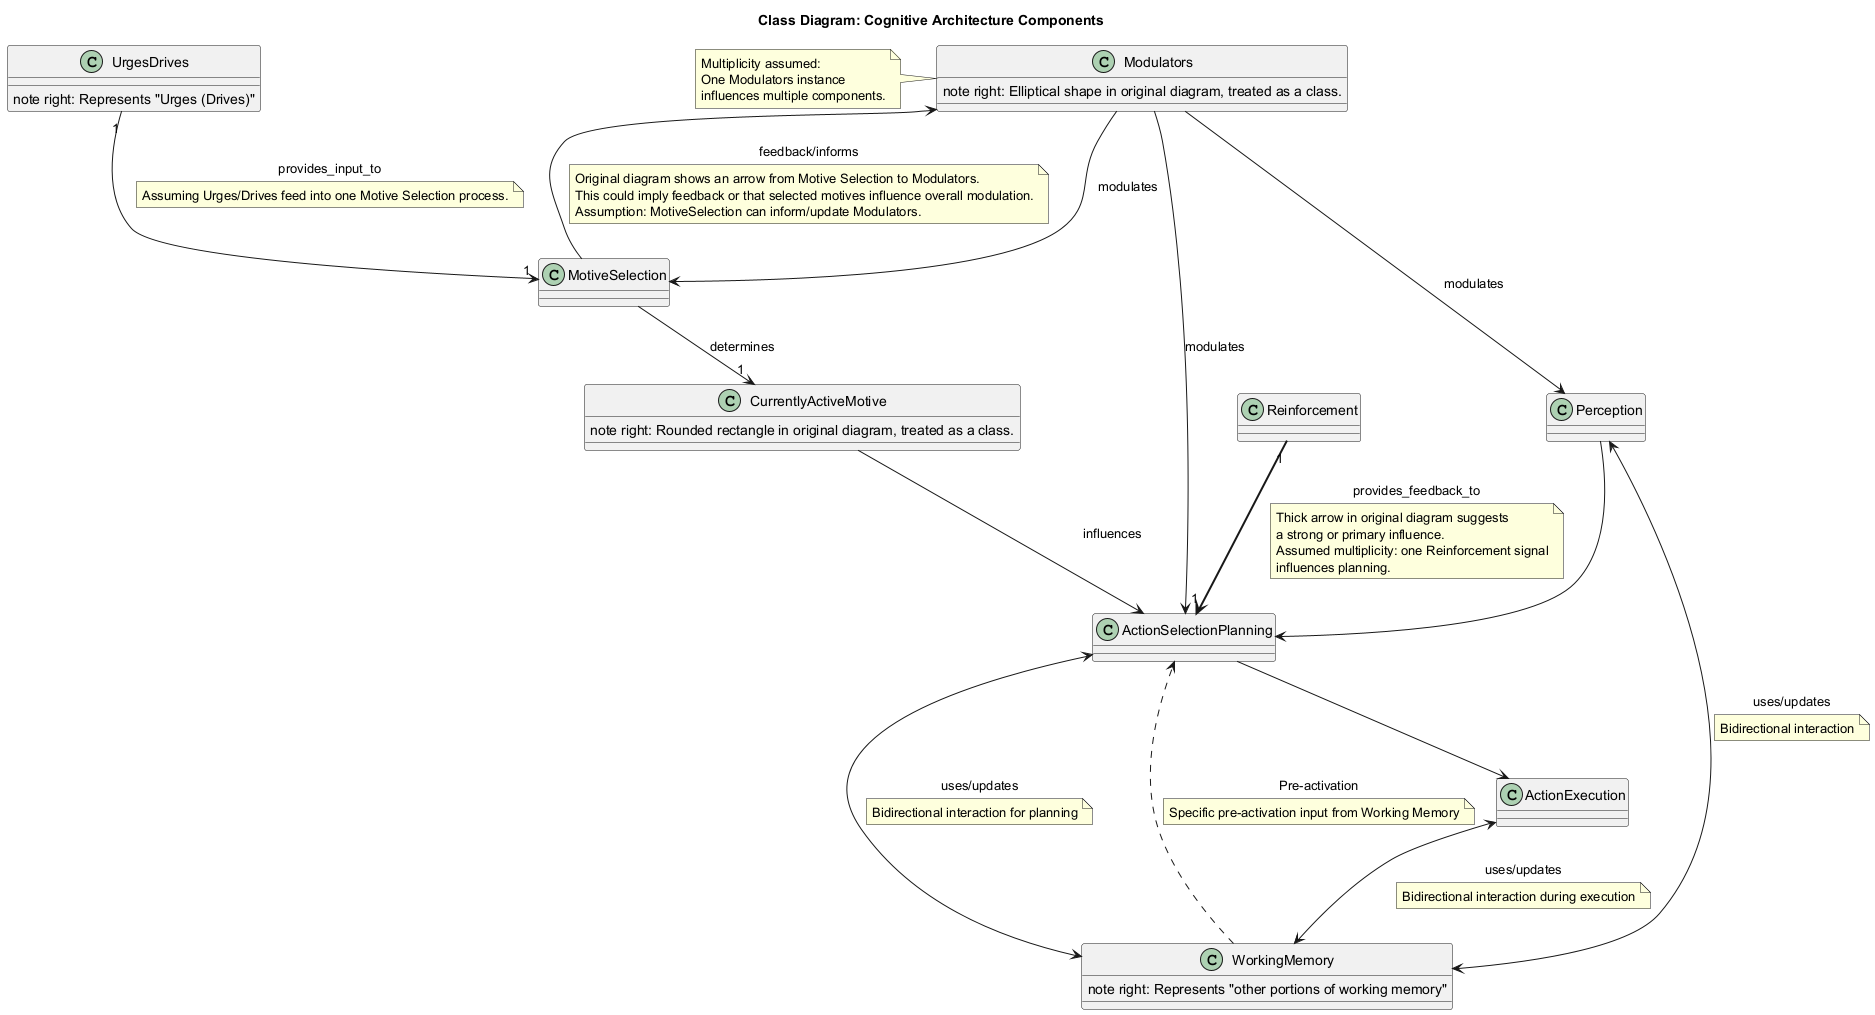

The diagram above was rendered by PlantUML. Its source (embedded in the PNG):
@startuml
title Class Diagram: Cognitive Architecture Components

class Perception
class ActionSelectionPlanning
class ActionExecution
class WorkingMemory {
  note right: Represents "other portions of working memory"
}
class Modulators {
  note right: Elliptical shape in original diagram, treated as a class.
}
class CurrentlyActiveMotive {
  note right: Rounded rectangle in original diagram, treated as a class.
}
class MotiveSelection
class UrgesDrives {
  note right: Represents "Urges (Drives)"
}
class Reinforcement

Perception --> ActionSelectionPlanning
Perception <--> WorkingMemory : "uses/updates"
note on link
  Bidirectional interaction
end note

ActionSelectionPlanning --> ActionExecution
ActionSelectionPlanning <--> WorkingMemory : "uses/updates"
note on link
  Bidirectional interaction for planning
end note
WorkingMemory ..> ActionSelectionPlanning : "Pre-activation"
note on link
  Specific pre-activation input from Working Memory
end note

ActionExecution <--> WorkingMemory : "uses/updates"
note on link
  Bidirectional interaction during execution
end note

Modulators --> Perception : "modulates"
Modulators --> ActionSelectionPlanning : "modulates"
Modulators --> MotiveSelection : "modulates"
note left of Modulators
  Multiplicity assumed:
  One Modulators instance
  influences multiple components.
end note

MotiveSelection --> Modulators : "feedback/informs"
note on link
  Original diagram shows an arrow from Motive Selection to Modulators.
  This could imply feedback or that selected motives influence overall modulation.
  Assumption: MotiveSelection can inform/update Modulators.
end note

UrgesDrives "1" --> "1" MotiveSelection : "provides_input_to"
note on link
  Assuming Urges/Drives feed into one Motive Selection process.
end note

MotiveSelection --> "1" CurrentlyActiveMotive : "determines"
CurrentlyActiveMotive --> ActionSelectionPlanning : "influences"

Reinforcement "1" -[bold]-> "1" ActionSelectionPlanning : "provides_feedback_to"
note on link
  Thick arrow in original diagram suggests
  a strong or primary influence.
  Assumed multiplicity: one Reinforcement signal
  influences planning.
end note

@enduml